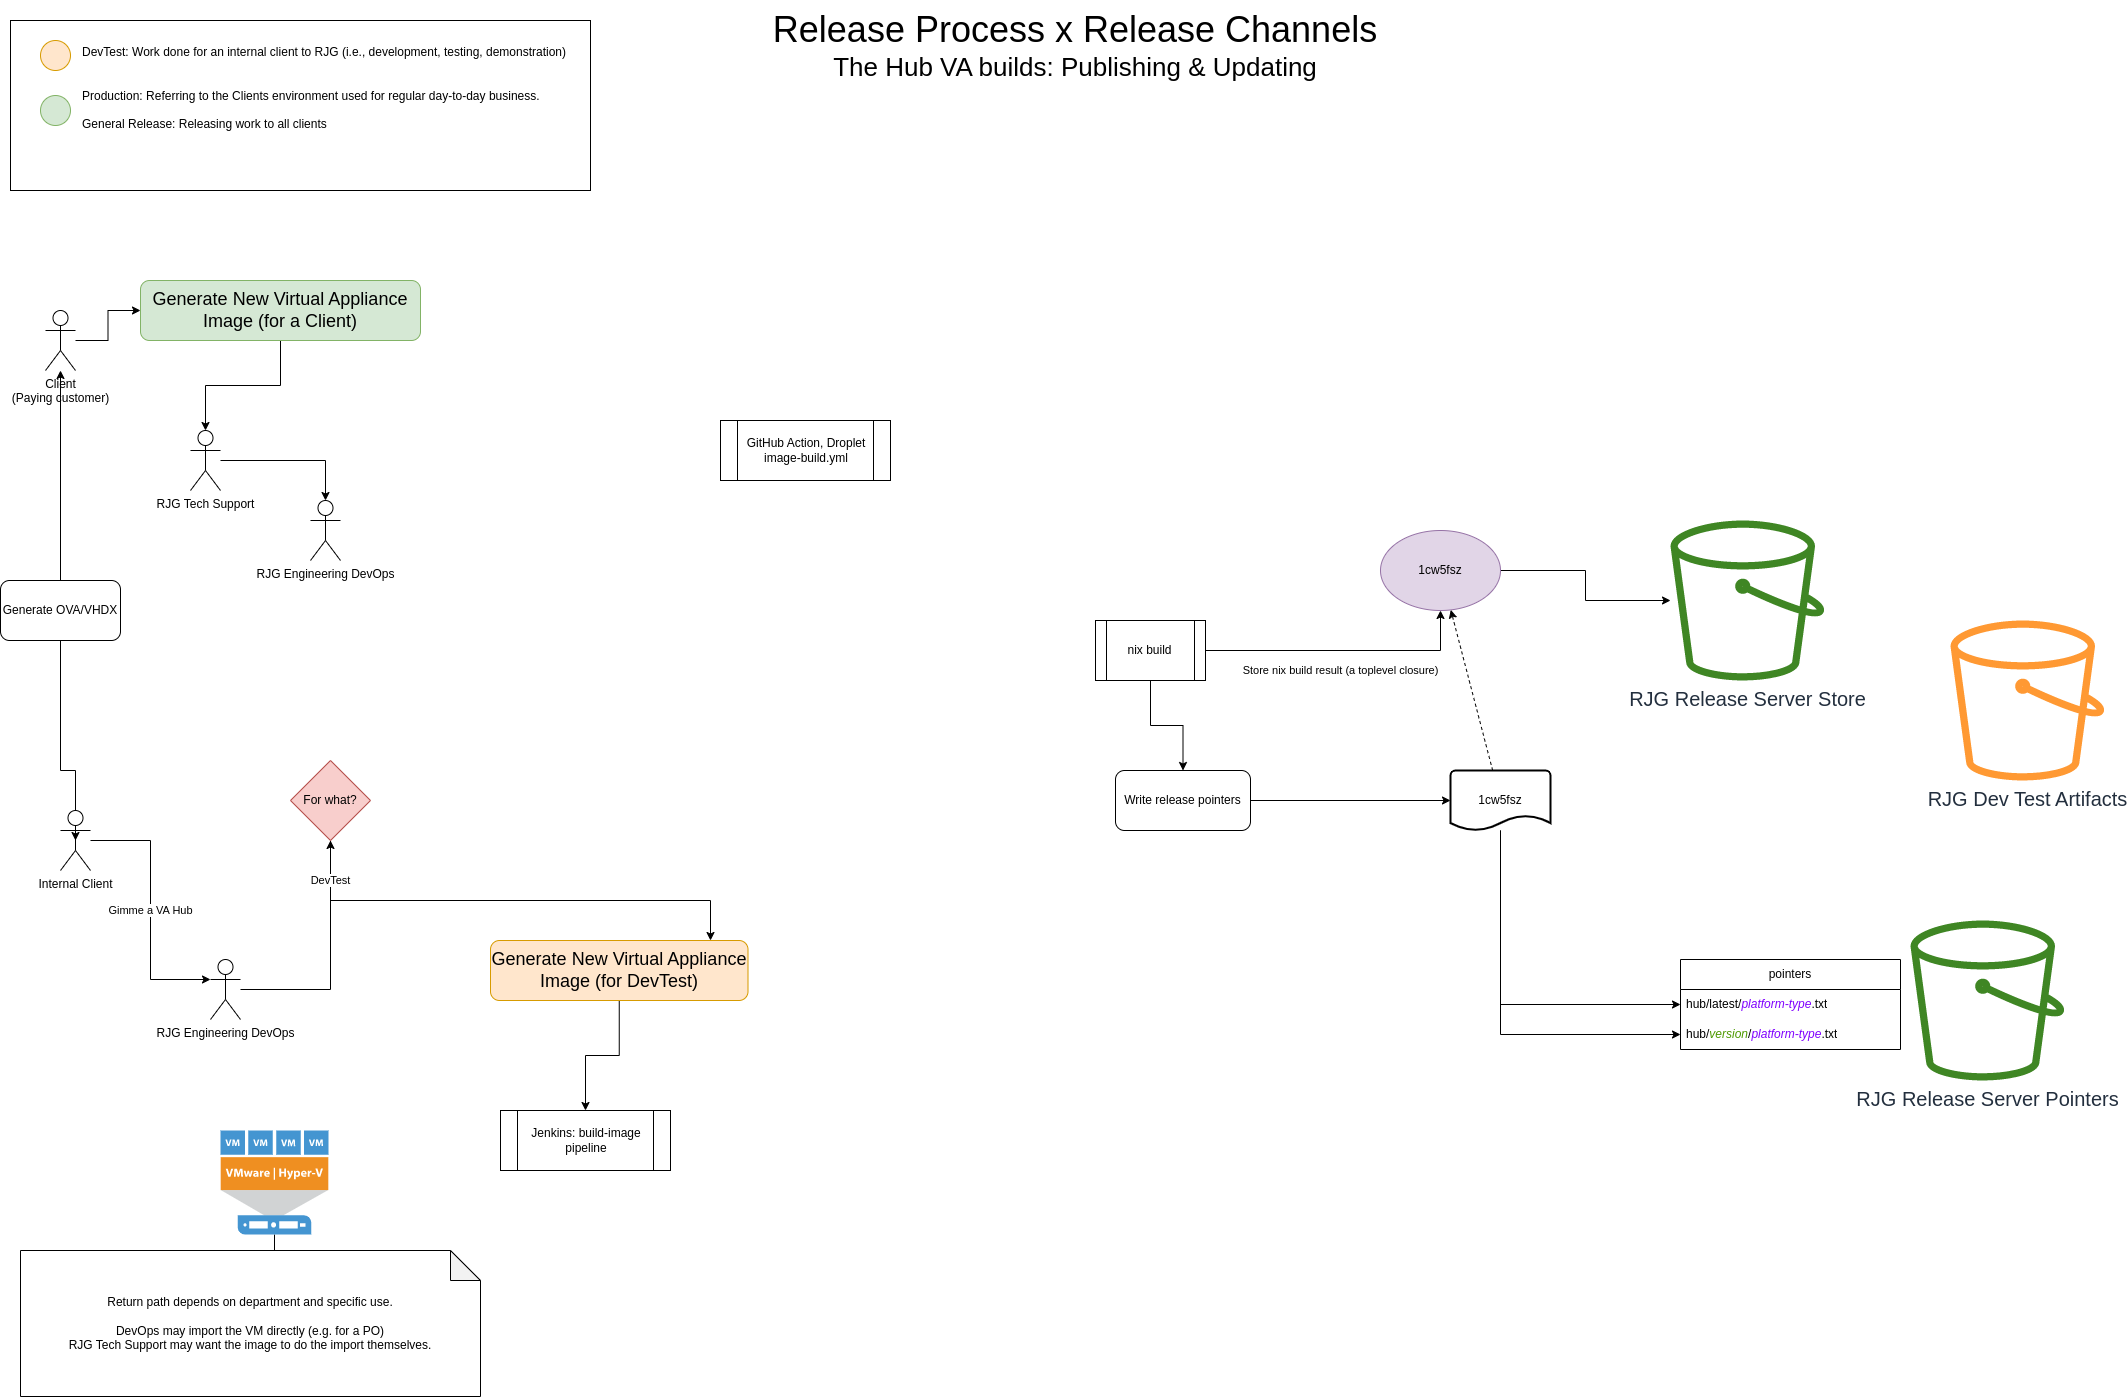

The diagram above was exported from draw.io. Its source (the exported page's mxGraphModel, read from the mxfile embedded in the PNG):
<mxGraphModel dx="1793" dy="1041" grid="1" gridSize="10" guides="1" tooltips="1" connect="1" arrows="1" fold="1" page="1" pageScale="1" pageWidth="1100" pageHeight="850" math="0" shadow="0">
  <root>
    <mxCell id="0" />
    <mxCell id="1" parent="0" />
    <mxCell id="boK5jGtNNBJZAmteSN51-1" value="RJG Release Server Pointers" style="sketch=0;outlineConnect=0;fontColor=#232F3E;gradientColor=none;fillColor=#3F8624;strokeColor=none;dashed=0;verticalLabelPosition=bottom;verticalAlign=top;align=center;html=1;fontSize=20;fontStyle=0;aspect=fixed;pointerEvents=1;shape=mxgraph.aws4.bucket;" vertex="1" parent="1">
      <mxGeometry x="1940" y="940" width="153.85" height="160" as="geometry" />
    </mxCell>
    <mxCell id="boK5jGtNNBJZAmteSN51-2" value="RJG Release Server Store" style="sketch=0;outlineConnect=0;fontColor=#232F3E;gradientColor=none;fillColor=#3F8624;strokeColor=none;dashed=0;verticalLabelPosition=bottom;verticalAlign=top;align=center;html=1;fontSize=20;fontStyle=0;aspect=fixed;pointerEvents=1;shape=mxgraph.aws4.bucket;" vertex="1" parent="1">
      <mxGeometry x="1700" y="540" width="153.85" height="160" as="geometry" />
    </mxCell>
    <mxCell id="boK5jGtNNBJZAmteSN51-3" value="RJG Dev Test Artifacts" style="sketch=0;outlineConnect=0;fontColor=#232F3E;gradientColor=none;fillColor=#FF9933;strokeColor=none;dashed=0;verticalLabelPosition=bottom;verticalAlign=top;align=center;html=1;fontSize=20;fontStyle=0;aspect=fixed;pointerEvents=1;shape=mxgraph.aws4.bucket;" vertex="1" parent="1">
      <mxGeometry x="1980" y="640" width="153.85" height="160" as="geometry" />
    </mxCell>
    <mxCell id="boK5jGtNNBJZAmteSN51-24" style="edgeStyle=orthogonalEdgeStyle;rounded=0;orthogonalLoop=1;jettySize=auto;html=1;" edge="1" parent="1" source="boK5jGtNNBJZAmteSN51-7" target="boK5jGtNNBJZAmteSN51-14">
      <mxGeometry relative="1" as="geometry" />
    </mxCell>
    <mxCell id="boK5jGtNNBJZAmteSN51-7" value="Generate New Virtual Appliance Image (for a Client)" style="rounded=1;whiteSpace=wrap;html=1;fontSize=18;fillColor=#d5e8d4;strokeColor=#82b366;" vertex="1" parent="1">
      <mxGeometry x="170" y="300" width="280" height="60" as="geometry" />
    </mxCell>
    <mxCell id="boK5jGtNNBJZAmteSN51-40" style="edgeStyle=orthogonalEdgeStyle;rounded=0;orthogonalLoop=1;jettySize=auto;html=1;" edge="1" parent="1" source="boK5jGtNNBJZAmteSN51-8" target="boK5jGtNNBJZAmteSN51-39">
      <mxGeometry relative="1" as="geometry" />
    </mxCell>
    <mxCell id="boK5jGtNNBJZAmteSN51-8" value="Generate New Virtual Appliance Image (for DevTest)" style="rounded=1;whiteSpace=wrap;html=1;fontSize=18;fillColor=#ffe6cc;strokeColor=#d79b00;" vertex="1" parent="1">
      <mxGeometry x="520" y="960" width="257.5" height="60" as="geometry" />
    </mxCell>
    <mxCell id="boK5jGtNNBJZAmteSN51-9" value="" style="rounded=0;whiteSpace=wrap;html=1;" vertex="1" parent="1">
      <mxGeometry x="40" y="40" width="580" height="170" as="geometry" />
    </mxCell>
    <mxCell id="boK5jGtNNBJZAmteSN51-10" value="DevTest: Work done for an internal client to RJG (i.e., development, testing, demonstration)&lt;br&gt;&lt;br&gt;&lt;br&gt;Production: Referring to the Clients environment used for regular day-to-day business.&lt;br&gt;&lt;br&gt;General Release: Releasing work to all clients" style="text;html=1;strokeColor=none;fillColor=none;align=left;verticalAlign=middle;whiteSpace=wrap;rounded=0;" vertex="1" parent="1">
      <mxGeometry x="110" y="70" width="500" height="75" as="geometry" />
    </mxCell>
    <mxCell id="boK5jGtNNBJZAmteSN51-11" value="" style="ellipse;whiteSpace=wrap;html=1;aspect=fixed;fillColor=#ffe6cc;strokeColor=#d79b00;" vertex="1" parent="1">
      <mxGeometry x="70" y="60" width="30" height="30" as="geometry" />
    </mxCell>
    <mxCell id="boK5jGtNNBJZAmteSN51-12" value="" style="ellipse;whiteSpace=wrap;html=1;aspect=fixed;fillColor=#d5e8d4;strokeColor=#82b366;" vertex="1" parent="1">
      <mxGeometry x="70" y="115" width="30" height="30" as="geometry" />
    </mxCell>
    <mxCell id="boK5jGtNNBJZAmteSN51-23" style="edgeStyle=orthogonalEdgeStyle;rounded=0;orthogonalLoop=1;jettySize=auto;html=1;" edge="1" parent="1" source="boK5jGtNNBJZAmteSN51-13" target="boK5jGtNNBJZAmteSN51-20">
      <mxGeometry relative="1" as="geometry">
        <Array as="points">
          <mxPoint x="90" y="360" />
        </Array>
      </mxGeometry>
    </mxCell>
    <mxCell id="boK5jGtNNBJZAmteSN51-36" style="edgeStyle=orthogonalEdgeStyle;rounded=0;orthogonalLoop=1;jettySize=auto;html=1;entryX=0.5;entryY=0.5;entryDx=0;entryDy=0;entryPerimeter=0;" edge="1" parent="1" source="boK5jGtNNBJZAmteSN51-13" target="boK5jGtNNBJZAmteSN51-21">
      <mxGeometry relative="1" as="geometry">
        <Array as="points">
          <mxPoint x="90" y="790" />
        </Array>
      </mxGeometry>
    </mxCell>
    <mxCell id="boK5jGtNNBJZAmteSN51-13" value="Generate OVA/VHDX" style="rounded=1;whiteSpace=wrap;html=1;" vertex="1" parent="1">
      <mxGeometry x="30" y="600" width="120" height="60" as="geometry" />
    </mxCell>
    <mxCell id="boK5jGtNNBJZAmteSN51-17" style="edgeStyle=orthogonalEdgeStyle;rounded=0;orthogonalLoop=1;jettySize=auto;html=1;" edge="1" parent="1" source="boK5jGtNNBJZAmteSN51-14" target="boK5jGtNNBJZAmteSN51-15">
      <mxGeometry relative="1" as="geometry" />
    </mxCell>
    <mxCell id="boK5jGtNNBJZAmteSN51-14" value="RJG Tech Support" style="shape=umlActor;verticalLabelPosition=bottom;verticalAlign=top;html=1;outlineConnect=0;" vertex="1" parent="1">
      <mxGeometry x="220" y="450" width="30" height="60" as="geometry" />
    </mxCell>
    <mxCell id="boK5jGtNNBJZAmteSN51-15" value="RJG Engineering DevOps" style="shape=umlActor;verticalLabelPosition=bottom;verticalAlign=top;html=1;outlineConnect=0;" vertex="1" parent="1">
      <mxGeometry x="340" y="520" width="30" height="60" as="geometry" />
    </mxCell>
    <mxCell id="boK5jGtNNBJZAmteSN51-19" value="GitHub Action, Droplet&lt;br&gt;image-build.yml" style="shape=process;whiteSpace=wrap;html=1;backgroundOutline=1;" vertex="1" parent="1">
      <mxGeometry x="750" y="440" width="170" height="60" as="geometry" />
    </mxCell>
    <mxCell id="boK5jGtNNBJZAmteSN51-22" style="edgeStyle=orthogonalEdgeStyle;rounded=0;orthogonalLoop=1;jettySize=auto;html=1;" edge="1" parent="1" source="boK5jGtNNBJZAmteSN51-20" target="boK5jGtNNBJZAmteSN51-7">
      <mxGeometry relative="1" as="geometry">
        <mxPoint x="240" y="350" as="sourcePoint" />
      </mxGeometry>
    </mxCell>
    <mxCell id="boK5jGtNNBJZAmteSN51-20" value="Client&lt;br&gt;(Paying customer)" style="shape=umlActor;verticalLabelPosition=bottom;verticalAlign=top;html=1;outlineConnect=0;" vertex="1" parent="1">
      <mxGeometry x="75" y="330" width="30" height="60" as="geometry" />
    </mxCell>
    <mxCell id="boK5jGtNNBJZAmteSN51-37" value="Gimme a VA Hub" style="edgeStyle=orthogonalEdgeStyle;rounded=0;orthogonalLoop=1;jettySize=auto;html=1;entryX=0;entryY=0.3333333333333333;entryDx=0;entryDy=0;entryPerimeter=0;" edge="1" parent="1" source="boK5jGtNNBJZAmteSN51-21" target="boK5jGtNNBJZAmteSN51-35">
      <mxGeometry relative="1" as="geometry" />
    </mxCell>
    <mxCell id="boK5jGtNNBJZAmteSN51-21" value="Internal Client" style="shape=umlActor;verticalLabelPosition=bottom;verticalAlign=top;html=1;outlineConnect=0;" vertex="1" parent="1">
      <mxGeometry x="90" y="830" width="30" height="60" as="geometry" />
    </mxCell>
    <mxCell id="boK5jGtNNBJZAmteSN51-33" value="&lt;font style=&quot;font-size: 36px;&quot;&gt;Release Process x Release Channels&lt;/font&gt;&lt;br&gt;The Hub VA builds: Publishing &amp;amp; Updating" style="text;html=1;strokeColor=none;fillColor=none;align=center;verticalAlign=middle;whiteSpace=wrap;rounded=0;fontSize=26;" vertex="1" parent="1">
      <mxGeometry x="770" y="20" width="670" height="90" as="geometry" />
    </mxCell>
    <mxCell id="boK5jGtNNBJZAmteSN51-43" style="edgeStyle=orthogonalEdgeStyle;rounded=0;orthogonalLoop=1;jettySize=auto;html=1;" edge="1" parent="1" source="boK5jGtNNBJZAmteSN51-35" target="boK5jGtNNBJZAmteSN51-42">
      <mxGeometry relative="1" as="geometry" />
    </mxCell>
    <mxCell id="boK5jGtNNBJZAmteSN51-35" value="RJG Engineering DevOps" style="shape=umlActor;verticalLabelPosition=bottom;verticalAlign=top;html=1;outlineConnect=0;" vertex="1" parent="1">
      <mxGeometry x="240" y="979" width="30" height="60" as="geometry" />
    </mxCell>
    <mxCell id="boK5jGtNNBJZAmteSN51-39" value="Jenkins: build-image pipeline" style="shape=process;whiteSpace=wrap;html=1;backgroundOutline=1;" vertex="1" parent="1">
      <mxGeometry x="530" y="1130" width="170" height="60" as="geometry" />
    </mxCell>
    <mxCell id="boK5jGtNNBJZAmteSN51-45" value="DevTest" style="edgeStyle=orthogonalEdgeStyle;rounded=0;orthogonalLoop=1;jettySize=auto;html=1;" edge="1" parent="1" source="boK5jGtNNBJZAmteSN51-42" target="boK5jGtNNBJZAmteSN51-8">
      <mxGeometry x="-0.8316" relative="1" as="geometry">
        <Array as="points">
          <mxPoint x="740" y="920" />
        </Array>
        <mxPoint as="offset" />
      </mxGeometry>
    </mxCell>
    <mxCell id="boK5jGtNNBJZAmteSN51-42" value="For what?" style="rhombus;whiteSpace=wrap;html=1;fillColor=#f8cecc;strokeColor=#b85450;" vertex="1" parent="1">
      <mxGeometry x="320" y="780" width="80" height="80" as="geometry" />
    </mxCell>
    <mxCell id="boK5jGtNNBJZAmteSN51-50" style="edgeStyle=orthogonalEdgeStyle;rounded=0;orthogonalLoop=1;jettySize=auto;html=1;" edge="1" parent="1" source="boK5jGtNNBJZAmteSN51-47" target="boK5jGtNNBJZAmteSN51-49">
      <mxGeometry relative="1" as="geometry" />
    </mxCell>
    <mxCell id="boK5jGtNNBJZAmteSN51-47" value="" style="pointerEvents=1;shadow=0;dashed=0;html=1;strokeColor=none;fillColor=#4495D1;labelPosition=center;verticalLabelPosition=bottom;verticalAlign=top;align=center;outlineConnect=0;shape=mxgraph.veeam.hyper_v_vmware_host;" vertex="1" parent="1">
      <mxGeometry x="250" y="1150" width="108" height="104" as="geometry" />
    </mxCell>
    <mxCell id="boK5jGtNNBJZAmteSN51-49" value="Return path depends on department and specific use.&lt;br&gt;&lt;br&gt;DevOps may import the VM directly (e.g. for a PO)&lt;br&gt;RJG Tech Support may want the image to do the import themselves." style="shape=note;whiteSpace=wrap;html=1;backgroundOutline=1;darkOpacity=0.05;" vertex="1" parent="1">
      <mxGeometry x="50" y="1270" width="460" height="146" as="geometry" />
    </mxCell>
    <mxCell id="boK5jGtNNBJZAmteSN51-53" value="Store nix build result (a toplevel closure)" style="edgeStyle=orthogonalEdgeStyle;rounded=0;orthogonalLoop=1;jettySize=auto;html=1;" edge="1" parent="1" source="boK5jGtNNBJZAmteSN51-51" target="boK5jGtNNBJZAmteSN51-52">
      <mxGeometry x="-0.0182" y="-20" relative="1" as="geometry">
        <mxPoint as="offset" />
      </mxGeometry>
    </mxCell>
    <mxCell id="boK5jGtNNBJZAmteSN51-56" value="" style="edgeStyle=orthogonalEdgeStyle;rounded=0;orthogonalLoop=1;jettySize=auto;html=1;" edge="1" parent="1" source="boK5jGtNNBJZAmteSN51-51" target="boK5jGtNNBJZAmteSN51-55">
      <mxGeometry relative="1" as="geometry" />
    </mxCell>
    <mxCell id="boK5jGtNNBJZAmteSN51-51" value="nix build" style="shape=process;whiteSpace=wrap;html=1;backgroundOutline=1;" vertex="1" parent="1">
      <mxGeometry x="1125" y="640" width="110" height="60" as="geometry" />
    </mxCell>
    <mxCell id="boK5jGtNNBJZAmteSN51-54" style="edgeStyle=orthogonalEdgeStyle;rounded=0;orthogonalLoop=1;jettySize=auto;html=1;" edge="1" parent="1" source="boK5jGtNNBJZAmteSN51-52" target="boK5jGtNNBJZAmteSN51-2">
      <mxGeometry relative="1" as="geometry" />
    </mxCell>
    <mxCell id="boK5jGtNNBJZAmteSN51-52" value="1cw5fsz" style="ellipse;whiteSpace=wrap;html=1;fillColor=#e1d5e7;strokeColor=#9673a6;" vertex="1" parent="1">
      <mxGeometry x="1410" y="550" width="120" height="80" as="geometry" />
    </mxCell>
    <mxCell id="boK5jGtNNBJZAmteSN51-58" style="edgeStyle=orthogonalEdgeStyle;rounded=0;orthogonalLoop=1;jettySize=auto;html=1;" edge="1" parent="1" source="boK5jGtNNBJZAmteSN51-55" target="boK5jGtNNBJZAmteSN51-57">
      <mxGeometry relative="1" as="geometry" />
    </mxCell>
    <mxCell id="boK5jGtNNBJZAmteSN51-55" value="Write release pointers" style="rounded=1;whiteSpace=wrap;html=1;" vertex="1" parent="1">
      <mxGeometry x="1145" y="790" width="135" height="60" as="geometry" />
    </mxCell>
    <mxCell id="boK5jGtNNBJZAmteSN51-63" style="edgeStyle=orthogonalEdgeStyle;rounded=0;orthogonalLoop=1;jettySize=auto;html=1;entryX=0;entryY=0.5;entryDx=0;entryDy=0;" edge="1" parent="1" source="boK5jGtNNBJZAmteSN51-57" target="boK5jGtNNBJZAmteSN51-60">
      <mxGeometry relative="1" as="geometry" />
    </mxCell>
    <mxCell id="boK5jGtNNBJZAmteSN51-64" style="edgeStyle=orthogonalEdgeStyle;rounded=0;orthogonalLoop=1;jettySize=auto;html=1;" edge="1" parent="1" source="boK5jGtNNBJZAmteSN51-57" target="boK5jGtNNBJZAmteSN51-61">
      <mxGeometry relative="1" as="geometry" />
    </mxCell>
    <mxCell id="boK5jGtNNBJZAmteSN51-65" style="rounded=0;orthogonalLoop=1;jettySize=auto;html=1;dashed=1;" edge="1" parent="1" source="boK5jGtNNBJZAmteSN51-57" target="boK5jGtNNBJZAmteSN51-52">
      <mxGeometry relative="1" as="geometry" />
    </mxCell>
    <mxCell id="boK5jGtNNBJZAmteSN51-57" value="1cw5fsz" style="strokeWidth=2;html=1;shape=mxgraph.flowchart.document2;whiteSpace=wrap;size=0.25;" vertex="1" parent="1">
      <mxGeometry x="1480" y="790" width="100" height="60" as="geometry" />
    </mxCell>
    <mxCell id="boK5jGtNNBJZAmteSN51-59" value="pointers" style="swimlane;fontStyle=0;childLayout=stackLayout;horizontal=1;startSize=30;horizontalStack=0;resizeParent=1;resizeParentMax=0;resizeLast=0;collapsible=1;marginBottom=0;whiteSpace=wrap;html=1;" vertex="1" parent="1">
      <mxGeometry x="1710" y="979" width="220" height="90" as="geometry" />
    </mxCell>
    <mxCell id="boK5jGtNNBJZAmteSN51-60" value="hub/latest/&lt;i&gt;&lt;font color=&quot;#7f00ff&quot;&gt;platform-type&lt;/font&gt;&lt;/i&gt;.txt" style="text;strokeColor=none;fillColor=none;align=left;verticalAlign=middle;spacingLeft=4;spacingRight=4;overflow=hidden;points=[[0,0.5],[1,0.5]];portConstraint=eastwest;rotatable=0;whiteSpace=wrap;html=1;" vertex="1" parent="boK5jGtNNBJZAmteSN51-59">
      <mxGeometry y="30" width="220" height="30" as="geometry" />
    </mxCell>
    <mxCell id="boK5jGtNNBJZAmteSN51-61" value="hub/&lt;i&gt;&lt;font color=&quot;#4d9900&quot;&gt;version&lt;/font&gt;&lt;/i&gt;/&lt;i style=&quot;border-color: var(--border-color);&quot;&gt;&lt;font style=&quot;border-color: var(--border-color);&quot; color=&quot;#7f00ff&quot;&gt;platform-type&lt;/font&gt;&lt;/i&gt;.txt" style="text;strokeColor=none;fillColor=none;align=left;verticalAlign=middle;spacingLeft=4;spacingRight=4;overflow=hidden;points=[[0,0.5],[1,0.5]];portConstraint=eastwest;rotatable=0;whiteSpace=wrap;html=1;" vertex="1" parent="boK5jGtNNBJZAmteSN51-59">
      <mxGeometry y="60" width="220" height="30" as="geometry" />
    </mxCell>
  </root>
</mxGraphModel>